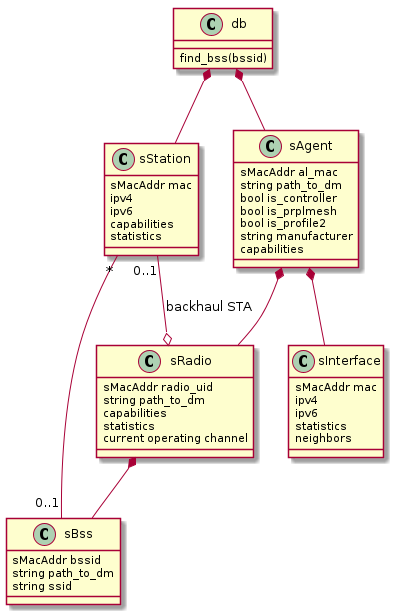

The diagram above was rendered by PlantUML. Its source (embedded in the PNG):
@startuml

class sStation {
  sMacAddr mac
  ipv4
  ipv6
  capabilities
  statistics
}

class sBss {
  sMacAddr bssid
  string path_to_dm
  string ssid
}

class sRadio {
  sMacAddr radio_uid
  string path_to_dm
  capabilities
  statistics
  current operating channel
}

class sInterface {
  sMacAddr mac
  ipv4
  ipv6
  statistics
  neighbors
}

class sAgent {
  sMacAddr al_mac
  string path_to_dm
  bool is_controller
  bool is_prplmesh
  bool is_profile2
  string manufacturer
  capabilities
}

class db {
  find_bss(bssid)
}

db *-- sAgent
db *-- sStation
sAgent *-- sRadio
sAgent *-- sInterface
sRadio *-- sBss
sStation "0..1" --o sRadio :  backhaul STA
sStation "*" -- "0..1" sBss

@enduml